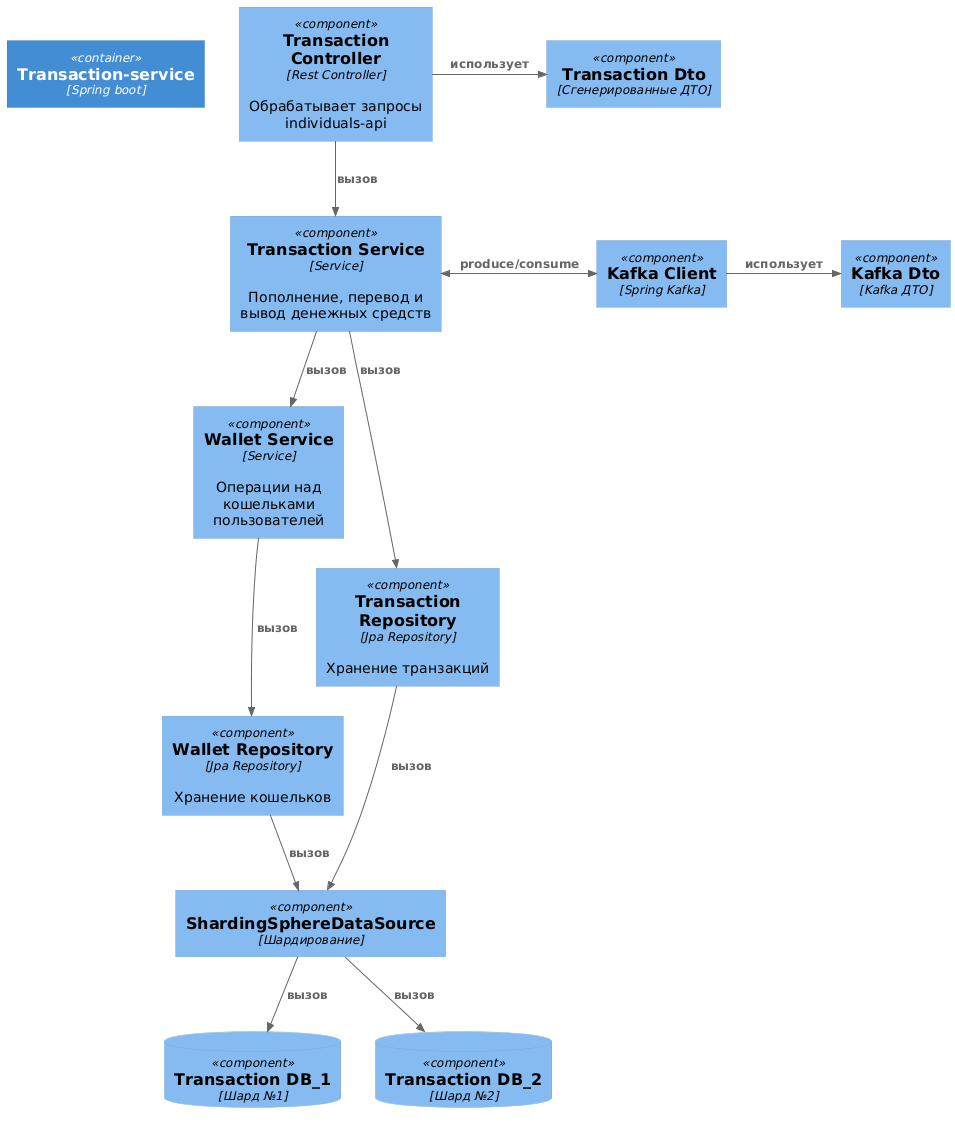

The diagram above was rendered by PlantUML. Its source (embedded in the PNG):
@startuml
!includeurl https://raw.githubusercontent.com/plantuml-stdlib/C4-PlantUML/master/C4_Component.puml

Container(ts,"Transaction-service","Spring boot")

Component(tsController, "Transaction Controller", "Rest Controller", "Обрабатывает запросы individuals-api")
Component(tsService,"Transaction Service","Service","Пополнение, перевод и  вывод денежных средств")
Component(wService, "Wallet Service", "Service", "Операции над кошельками пользователей")
Component(kafka,"Kafka Client","Spring Kafka")
ComponentDb(db1,"Transaction DB_1","Шард №1")
ComponentDb(db2,"Transaction DB_2","Шард №2")

Component(tsRepo, "Transaction Repository","Jpa Repository", "Хранение транзакций")
Component(wRepo, "Wallet Repository", "Jpa Repository","Хранение кошельков")
Component(shard,"ShardingSphereDataSource","Шардирование")

Component(tsDto, "Transaction Dto", "Сгенерированные ДТО")
Component(kafkaDto, "Kafka Dto", "Kafka ДТО")

Lay_R(ts, tsController)
Lay_D(wRepo, shard)
Lay_D(shard, db1)
Lay_R(db1,db2)

Rel(tsController, tsService, "вызов")
Rel(tsService, wService, "вызов")

Rel(wService, wRepo, "вызов")
Rel(tsService, tsRepo, "вызов")
Rel(wRepo,shard, "вызов")
Rel(tsRepo,shard, "вызов")
Rel(shard,db1,"вызов")
Rel(shard,db2,"вызов")

Rel_R(kafka, kafkaDto, "использует")
Rel_R(tsController, tsDto, "использует")

BiRel_R(tsService, kafka,"produce/consume")
@enduml